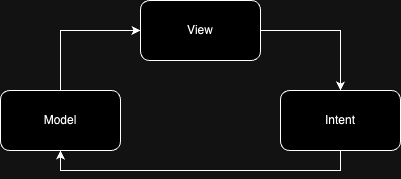

The diagram above was exported from draw.io. Its source (the exported page's mxGraphModel, read from the mxfile embedded in the PNG):
<mxGraphModel dx="1570" dy="991" grid="1" gridSize="10" guides="1" tooltips="1" connect="1" arrows="1" fold="1" page="1" pageScale="1" pageWidth="827" pageHeight="1169" math="0" shadow="0">
  <root>
    <mxCell id="0" />
    <mxCell id="1" parent="0" />
    <mxCell id="nvOBdwOL8KAjoeRAb-sg-4" style="edgeStyle=orthogonalEdgeStyle;rounded=0;orthogonalLoop=1;jettySize=auto;html=1;exitX=0.5;exitY=0;exitDx=0;exitDy=0;entryX=0;entryY=0.5;entryDx=0;entryDy=0;" edge="1" parent="1" source="nvOBdwOL8KAjoeRAb-sg-1" target="nvOBdwOL8KAjoeRAb-sg-2">
      <mxGeometry relative="1" as="geometry" />
    </mxCell>
    <mxCell id="nvOBdwOL8KAjoeRAb-sg-1" value="Model" style="rounded=1;whiteSpace=wrap;html=1;" vertex="1" parent="1">
      <mxGeometry x="240" y="250" width="120" height="60" as="geometry" />
    </mxCell>
    <mxCell id="nvOBdwOL8KAjoeRAb-sg-5" style="edgeStyle=orthogonalEdgeStyle;rounded=0;orthogonalLoop=1;jettySize=auto;html=1;entryX=0.5;entryY=0;entryDx=0;entryDy=0;" edge="1" parent="1" source="nvOBdwOL8KAjoeRAb-sg-2" target="nvOBdwOL8KAjoeRAb-sg-3">
      <mxGeometry relative="1" as="geometry" />
    </mxCell>
    <mxCell id="nvOBdwOL8KAjoeRAb-sg-2" value="View" style="rounded=1;whiteSpace=wrap;html=1;" vertex="1" parent="1">
      <mxGeometry x="380" y="160" width="120" height="60" as="geometry" />
    </mxCell>
    <mxCell id="nvOBdwOL8KAjoeRAb-sg-6" style="edgeStyle=orthogonalEdgeStyle;rounded=0;orthogonalLoop=1;jettySize=auto;html=1;exitX=0.5;exitY=1;exitDx=0;exitDy=0;entryX=0.5;entryY=1;entryDx=0;entryDy=0;" edge="1" parent="1" source="nvOBdwOL8KAjoeRAb-sg-3" target="nvOBdwOL8KAjoeRAb-sg-1">
      <mxGeometry relative="1" as="geometry" />
    </mxCell>
    <mxCell id="nvOBdwOL8KAjoeRAb-sg-3" value="Intent" style="rounded=1;whiteSpace=wrap;html=1;" vertex="1" parent="1">
      <mxGeometry x="520" y="250" width="120" height="60" as="geometry" />
    </mxCell>
  </root>
</mxGraphModel>